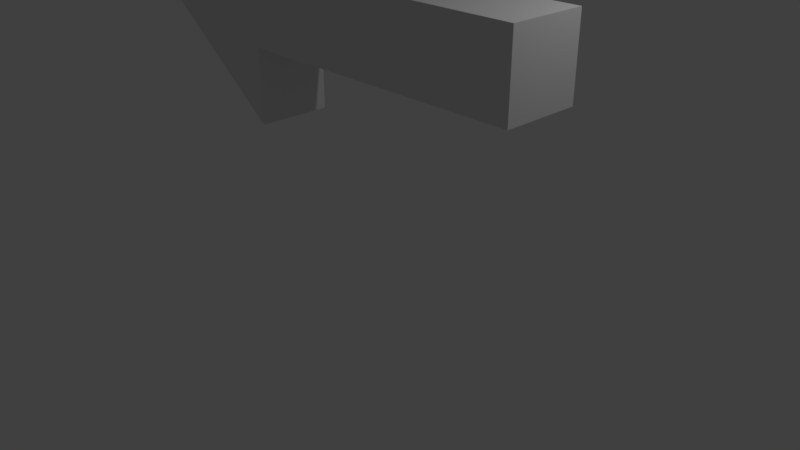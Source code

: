 # Source: arrow.blend  (saved by Blender 2.79.0; exported with 4.5.12 LTS)
import bpy
from mathutils import Matrix  # noqa: F401  (used for matrix-valued properties, if any)

bpy.ops.wm.read_factory_settings(use_empty=True)
scene = bpy.context.scene
scene.name = 'Scene'

# ---- collections
col_collection_1 = bpy.data.collections.new('Collection 1'); scene.collection.children.link(col_collection_1)

# ---- materials (node trees are filled in below, after node groups)
mat_material = bpy.data.materials.new('Material')
mat_material.alpha_threshold = 0.0
mat_material.use_transparent_shadow = False
mat_material.roughness = 0.5
mat_material.line_color = (0.0, 0.0, 0.0, 1.0)

# ---- material node trees

# ---- world
world_world = bpy.data.worlds.new('World'); scene.world = world_world
world_world.color = (0.05088, 0.05088, 0.05088)
world_world.use_sun_shadow = False
world_world.sun_shadow_jitter_overblur = 0.0
world_world.cycles.sampling_method = 'MANUAL'

# ---- cameras
cam_camera = bpy.data.cameras.new('Camera')
cam_camera.clip_end = 100.0
cam_camera.lens = 35.0
cam_camera.sensor_width = 32.0
cam_camera.sensor_height = 18.0
cam_camera.ortho_scale = 7.314
cam_camera.dof.focus_distance = 0.0
cam_camera.dof.aperture_fstop = 128.0

# ---- lights
light_lamp = bpy.data.lights.new('Lamp', 'POINT')
light_lamp.transmission_factor = 0.0
light_lamp.cutoff_distance = 30.0
light_lamp.energy = 100.0
light_lamp.shadow_buffer_clip_start = 1.001
light_lamp.shadow_soft_size = 0.1
light_lamp.shadow_maximum_resolution = 0.006
light_lamp.use_absolute_resolution = True

# ---- meshes
me_cube = bpy.data.meshes.new('Cube')
me_cube.from_pydata([(2.523, 0.6688, 0.3065), (2.523, 0.6688, -0.3026), (2.523, -0.6909, 0.3065), (2.523, -0.6909, -0.3026), (-1.424, 0.6688, 0.3065), (-1.424, 0.6688, -0.3026), (-1.424, -0.6909, 0.3065), (-1.424, -0.6909, -0.3026), (-1.424, -0.6909, 0.9156), (-1.424, 0.6688, 0.9156), (-1.424, 0.6688, -0.9117), (-1.424, -0.6909, -0.9117), (2.523, -0.6909, 0.001927), (2.523, 0.6688, 0.001927), (-1.424, 0.6688, 0.001927), (-1.424, -0.6909, 0.001927), (-3.398, 0.6688, 0.001927), (-3.398, -0.6909, 0.001927)], [], [(0, 4, 6, 2), (5, 1, 3, 7), (12, 2, 6, 15), (13, 0, 2, 12), (14, 4, 0, 13), (17, 8, 9, 16), (17, 15, 8), (6, 4, 9, 8), (10, 16, 14), (5, 7, 11, 10), (17, 11, 15), (17, 16, 10, 11), (5, 14, 13, 1), (1, 13, 12, 3), (3, 12, 15, 7), (14, 16, 9, 4)])
me_cube.materials.append(mat_material)
me_cube.use_remesh_preserve_volume = False
me_cube.use_remesh_preserve_attributes = False
me_cube.use_mirror_vertex_groups = False
me_cube.update()

# ---- objects
ob_cube = bpy.data.objects.new('Cube', me_cube)
ob_lamp = bpy.data.objects.new('Lamp', light_lamp)
ob_camera = bpy.data.objects.new('Camera', cam_camera)

# ---- transforms, parenting, visibility, modifiers, constraints
ob_cube.location = (0.02054, 0.0, 3.0)
ob_cube.scale = (1.013, 0.7355, 1.642)
ob_cube.lock_rotations_4d = False
ob_cube.empty_display_type = 'ARROWS'
ob_cube.lineart.crease_threshold = 0.0
ob_lamp.location = (4.076, 1.005, 5.904)
ob_lamp.rotation_euler = (0.6503, 0.05522, 1.866)
ob_lamp.lock_rotations_4d = False
ob_lamp.empty_display_type = 'ARROWS'
ob_lamp.color = (0.0, 0.0, 0.0, 0.0)
ob_lamp.lineart.crease_threshold = 0.0
ob_camera.location = (7.481, -6.508, 5.344)
ob_camera.rotation_euler = (1.109, 0.0, 0.8149)
ob_camera.lock_rotations_4d = False
ob_camera.empty_display_type = 'ARROWS'
ob_camera.color = (0.0, 0.0, 0.0, 0.0)
ob_camera.display_type = 'WIRE'
ob_camera.lineart.crease_threshold = 0.0

# ---- collection membership
col_collection_1.objects.link(ob_cube)
col_collection_1.objects.link(ob_lamp)
col_collection_1.objects.link(ob_camera)

# ---- scene / render settings (as saved in the file)
scene.camera = ob_camera
scene.frame_start = 1; scene.frame_end = 250; scene.frame_set(1)
scene.render.engine = 'BLENDER_EEVEE_NEXT'
scene.render.resolution_percentage = 50
scene.render.dither_intensity = 0.0
scene.cycles.use_denoising = False
scene.cycles.samples = 128
scene.cycles.sampling_pattern = 'TABULATED_SOBOL'
scene.cycles.use_adaptive_sampling = False
scene.cycles.use_light_tree = False
scene.cycles.blur_glossy = 0.0
scene.cycles.sample_clamp_indirect = 0.0
scene.view_settings.view_transform = 'Standard'
bpy.context.view_layer.update()
